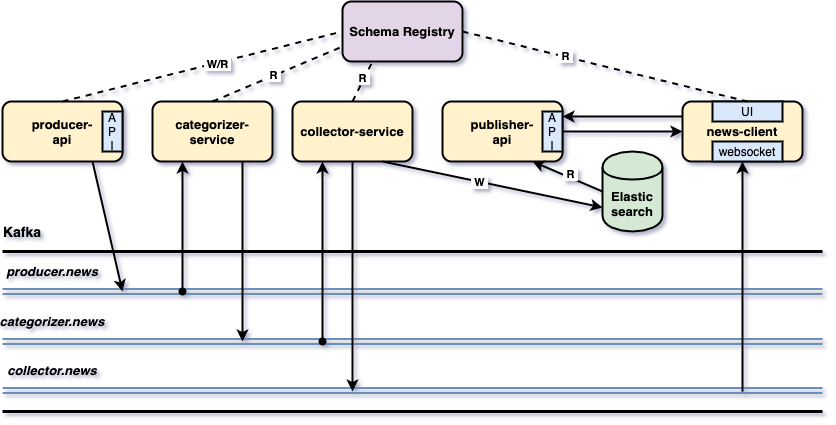

The diagram above was exported from draw.io. Its source (the exported page's mxGraphModel, read from the mxfile embedded in the PNG):
<mxGraphModel dx="786" dy="527" grid="1" gridSize="10" guides="1" tooltips="1" connect="1" arrows="1" fold="1" page="1" pageScale="1" pageWidth="850" pageHeight="1100" background="#ffffff" math="0" shadow="1">
  <root>
    <mxCell id="0" />
    <mxCell id="1" parent="0" />
    <mxCell id="3" value="&lt;b&gt;&lt;font style=&quot;font-size: 13px&quot;&gt;producer-&lt;br&gt;api&lt;/font&gt;&lt;/b&gt;" style="rounded=1;whiteSpace=wrap;html=1;shadow=0;fillColor=#fff2cc;strokeColor=#000000;strokeWidth=2;" parent="1" vertex="1">
      <mxGeometry x="10" y="150" width="120" height="60" as="geometry" />
    </mxCell>
    <mxCell id="4" value="&lt;b&gt;&lt;font style=&quot;font-size: 13px&quot;&gt;categorizer-service&lt;/font&gt;&lt;/b&gt;" style="rounded=1;whiteSpace=wrap;html=1;shadow=0;fillColor=#fff2cc;strokeColor=#000000;strokeWidth=2;" parent="1" vertex="1">
      <mxGeometry x="160" y="150" width="120" height="60" as="geometry" />
    </mxCell>
    <mxCell id="5" value="&lt;b&gt;&lt;font style=&quot;font-size: 13px&quot;&gt;collector-service&lt;/font&gt;&lt;/b&gt;&lt;br&gt;" style="rounded=1;whiteSpace=wrap;html=1;shadow=0;fillColor=#fff2cc;strokeColor=#000000;strokeWidth=2;" parent="1" vertex="1">
      <mxGeometry x="300" y="150" width="120" height="60" as="geometry" />
    </mxCell>
    <mxCell id="6" value="&lt;div style=&quot;text-align: center&quot;&gt;&lt;b&gt;&lt;font style=&quot;font-size: 13px&quot;&gt;publisher-&lt;/font&gt;&lt;/b&gt;&lt;/div&gt;&lt;div style=&quot;text-align: center&quot;&gt;&lt;b&gt;&lt;font style=&quot;font-size: 13px&quot;&gt;api&lt;/font&gt;&lt;/b&gt;&lt;/div&gt;" style="rounded=1;whiteSpace=wrap;html=1;shadow=0;fillColor=#fff2cc;strokeColor=#000000;strokeWidth=2;" parent="1" vertex="1">
      <mxGeometry x="450" y="150" width="120" height="60" as="geometry" />
    </mxCell>
    <mxCell id="7" value="&lt;b&gt;&lt;font style=&quot;font-size: 13px&quot;&gt;news-client&lt;/font&gt;&lt;/b&gt;" style="rounded=1;whiteSpace=wrap;html=1;verticalAlign=middle;shadow=0;fillColor=#fff2cc;strokeColor=#000000;strokeWidth=2;" parent="1" vertex="1">
      <mxGeometry x="690" y="150" width="120" height="60" as="geometry" />
    </mxCell>
    <mxCell id="28" value="&lt;b style=&quot;font-size: 13px&quot;&gt;Elastic&lt;br&gt;search&lt;/b&gt;&lt;br&gt;" style="shape=cylinder;whiteSpace=wrap;html=1;boundedLbl=1;backgroundOutline=1;shadow=0;fillColor=#d5e8d4;strokeColor=#000000;strokeWidth=2;" parent="1" vertex="1">
      <mxGeometry x="610" y="200" width="60" height="80" as="geometry" />
    </mxCell>
    <mxCell id="32" value="" style="endArrow=none;html=1;strokeWidth=3;shadow=0;" parent="1" edge="1">
      <mxGeometry width="50" height="50" relative="1" as="geometry">
        <mxPoint x="10" y="300" as="sourcePoint" />
        <mxPoint x="830" y="300" as="targetPoint" />
      </mxGeometry>
    </mxCell>
    <mxCell id="33" value="" style="endArrow=none;html=1;strokeWidth=3;shadow=0;" parent="1" edge="1">
      <mxGeometry width="50" height="50" relative="1" as="geometry">
        <mxPoint x="10" y="460" as="sourcePoint" />
        <mxPoint x="830" y="460" as="targetPoint" />
      </mxGeometry>
    </mxCell>
    <mxCell id="34" value="" style="shape=link;html=1;jettySize=auto;orthogonalLoop=1;shadow=0;strokeWidth=2;fillColor=#dae8fc;strokeColor=#6c8ebf;" parent="1" edge="1">
      <mxGeometry width="50" height="50" relative="1" as="geometry">
        <mxPoint x="10" y="340" as="sourcePoint" />
        <mxPoint x="830" y="340" as="targetPoint" />
      </mxGeometry>
    </mxCell>
    <mxCell id="35" value="&lt;b&gt;&lt;font style=&quot;font-size: 14px&quot;&gt;Kafka&lt;/font&gt;&lt;/b&gt;&lt;br style=&quot;font-size: 12px&quot;&gt;" style="text;html=1;strokeColor=none;fillColor=none;align=center;verticalAlign=middle;whiteSpace=wrap;rounded=0;shadow=0;fontSize=12;" parent="1" vertex="1">
      <mxGeometry x="10" y="270" width="40" height="20" as="geometry" />
    </mxCell>
    <mxCell id="36" value="&lt;i&gt;&lt;font style=&quot;font-size: 13px&quot;&gt;producer.news&lt;/font&gt;&lt;/i&gt;" style="text;html=1;strokeColor=none;fillColor=none;align=center;verticalAlign=middle;whiteSpace=wrap;rounded=0;shadow=0;fontStyle=1" parent="1" vertex="1">
      <mxGeometry x="40" y="310" width="40" height="20" as="geometry" />
    </mxCell>
    <mxCell id="37" value="" style="shape=link;html=1;jettySize=auto;orthogonalLoop=1;shadow=0;strokeWidth=2;fillColor=#dae8fc;strokeColor=#6c8ebf;" parent="1" edge="1">
      <mxGeometry width="50" height="50" relative="1" as="geometry">
        <mxPoint x="10" y="390" as="sourcePoint" />
        <mxPoint x="830" y="390" as="targetPoint" />
      </mxGeometry>
    </mxCell>
    <mxCell id="38" value="&lt;i&gt;&lt;font style=&quot;font-size: 13px&quot;&gt;categorizer.news&lt;/font&gt;&lt;/i&gt;" style="text;html=1;strokeColor=none;fillColor=none;align=center;verticalAlign=middle;whiteSpace=wrap;rounded=0;shadow=0;fontStyle=1" parent="1" vertex="1">
      <mxGeometry x="40" y="360" width="40" height="20" as="geometry" />
    </mxCell>
    <mxCell id="39" value="" style="shape=link;html=1;jettySize=auto;orthogonalLoop=1;shadow=0;strokeWidth=2;fillColor=#dae8fc;strokeColor=#6c8ebf;" parent="1" edge="1">
      <mxGeometry width="50" height="50" relative="1" as="geometry">
        <mxPoint x="10" y="439" as="sourcePoint" />
        <mxPoint x="830" y="439" as="targetPoint" />
      </mxGeometry>
    </mxCell>
    <mxCell id="40" value="&lt;i&gt;&lt;font style=&quot;font-size: 13px&quot;&gt;collector.news&lt;/font&gt;&lt;/i&gt;" style="text;html=1;strokeColor=none;fillColor=none;align=center;verticalAlign=middle;whiteSpace=wrap;rounded=0;shadow=0;fontStyle=1" parent="1" vertex="1">
      <mxGeometry x="40" y="409" width="40" height="20" as="geometry" />
    </mxCell>
    <mxCell id="41" value="" style="endArrow=classic;html=1;exitX=0.75;exitY=1;shadow=0;strokeWidth=2;" parent="1" source="3" edge="1">
      <mxGeometry width="50" height="50" relative="1" as="geometry">
        <mxPoint x="10" y="530" as="sourcePoint" />
        <mxPoint x="130" y="340" as="targetPoint" />
      </mxGeometry>
    </mxCell>
    <mxCell id="42" value="" style="endArrow=classic;html=1;entryX=0.25;entryY=1;shadow=0;strokeWidth=2;startArrow=oval;startFill=1;" parent="1" target="4" edge="1">
      <mxGeometry width="50" height="50" relative="1" as="geometry">
        <mxPoint x="190" y="340" as="sourcePoint" />
        <mxPoint x="60" y="480" as="targetPoint" />
      </mxGeometry>
    </mxCell>
    <mxCell id="43" value="" style="endArrow=classic;html=1;exitX=0.75;exitY=1;shadow=0;strokeWidth=2;" parent="1" source="4" edge="1">
      <mxGeometry width="50" height="50" relative="1" as="geometry">
        <mxPoint x="10" y="530" as="sourcePoint" />
        <mxPoint x="250" y="390" as="targetPoint" />
      </mxGeometry>
    </mxCell>
    <mxCell id="44" value="" style="endArrow=classic;html=1;entryX=0.25;entryY=1;shadow=0;strokeWidth=2;startArrow=oval;startFill=1;" parent="1" target="5" edge="1">
      <mxGeometry width="50" height="50" relative="1" as="geometry">
        <mxPoint x="330" y="390" as="sourcePoint" />
        <mxPoint x="190" y="480" as="targetPoint" />
      </mxGeometry>
    </mxCell>
    <mxCell id="45" value="" style="endArrow=classic;html=1;exitX=0.5;exitY=1;shadow=0;strokeWidth=2;" parent="1" source="5" edge="1">
      <mxGeometry width="50" height="50" relative="1" as="geometry">
        <mxPoint x="140" y="530" as="sourcePoint" />
        <mxPoint x="360" y="440" as="targetPoint" />
      </mxGeometry>
    </mxCell>
    <mxCell id="46" value="" style="endArrow=classic;html=1;entryX=0.5;entryY=1;shadow=0;strokeWidth=2;" parent="1" target="7" edge="1">
      <mxGeometry width="50" height="50" relative="1" as="geometry">
        <mxPoint x="750" y="440" as="sourcePoint" />
        <mxPoint x="750" y="220" as="targetPoint" />
      </mxGeometry>
    </mxCell>
    <mxCell id="48" value="" style="endArrow=none;startArrow=classic;html=1;entryX=0;entryY=0.5;exitX=0.75;exitY=1;shadow=0;strokeWidth=2;endFill=0;" parent="1" source="6" target="28" edge="1">
      <mxGeometry width="50" height="50" relative="1" as="geometry">
        <mxPoint x="350" y="530" as="sourcePoint" />
        <mxPoint x="400" y="480" as="targetPoint" />
      </mxGeometry>
    </mxCell>
    <mxCell id="oI-WY7edUe6oABNF85_X-62" value="&lt;b&gt;&amp;nbsp;R&amp;nbsp;&lt;/b&gt;" style="edgeLabel;html=1;align=center;verticalAlign=middle;resizable=0;points=[];" parent="48" vertex="1" connectable="0">
      <mxGeometry x="0.0294" y="3" relative="1" as="geometry">
        <mxPoint as="offset" />
      </mxGeometry>
    </mxCell>
    <mxCell id="49" value="" style="endArrow=classic;html=1;entryX=1;entryY=0.25;exitX=0;exitY=0.25;shadow=0;strokeWidth=2;" parent="1" source="7" target="6" edge="1">
      <mxGeometry width="50" height="50" relative="1" as="geometry">
        <mxPoint x="230" y="530" as="sourcePoint" />
        <mxPoint x="280" y="480" as="targetPoint" />
      </mxGeometry>
    </mxCell>
    <mxCell id="50" value="" style="endArrow=classic;html=1;entryX=0;entryY=0.5;exitX=1;exitY=0.5;shadow=0;strokeWidth=2;" parent="1" source="6" target="7" edge="1">
      <mxGeometry width="50" height="50" relative="1" as="geometry">
        <mxPoint x="230" y="530" as="sourcePoint" />
        <mxPoint x="280" y="480" as="targetPoint" />
      </mxGeometry>
    </mxCell>
    <mxCell id="51" value="A&lt;br&gt;P&lt;br&gt;I" style="rounded=0;whiteSpace=wrap;html=1;fillColor=#dae8fc;strokeColor=#000000;shadow=0;strokeWidth=2;" parent="1" vertex="1">
      <mxGeometry x="550" y="160" width="20" height="40" as="geometry" />
    </mxCell>
    <mxCell id="52" value="A&lt;br&gt;P&lt;br&gt;I" style="rounded=0;whiteSpace=wrap;html=1;fillColor=#dae8fc;strokeColor=#000000;shadow=0;strokeWidth=2;" parent="1" vertex="1">
      <mxGeometry x="110" y="160" width="20" height="40" as="geometry" />
    </mxCell>
    <mxCell id="53" value="websocket" style="rounded=0;whiteSpace=wrap;html=1;fillColor=#dae8fc;strokeColor=#000000;shadow=0;strokeWidth=2;" parent="1" vertex="1">
      <mxGeometry x="720" y="190" width="70" height="20" as="geometry" />
    </mxCell>
    <mxCell id="54" value="" style="endArrow=classic;html=1;exitX=0.75;exitY=1;entryX=0;entryY=0.7;shadow=0;strokeWidth=2;" parent="1" source="5" target="28" edge="1">
      <mxGeometry width="50" height="50" relative="1" as="geometry">
        <mxPoint x="200" y="530" as="sourcePoint" />
        <mxPoint x="250" y="480" as="targetPoint" />
      </mxGeometry>
    </mxCell>
    <mxCell id="oI-WY7edUe6oABNF85_X-61" value="&amp;nbsp;W&amp;nbsp;" style="edgeLabel;html=1;align=center;verticalAlign=middle;resizable=0;points=[];fontStyle=1" parent="54" vertex="1" connectable="0">
      <mxGeometry x="-0.1197" relative="1" as="geometry">
        <mxPoint as="offset" />
      </mxGeometry>
    </mxCell>
    <mxCell id="55" value="UI" style="rounded=0;whiteSpace=wrap;html=1;fillColor=#dae8fc;strokeColor=#000000;shadow=0;strokeWidth=2;" parent="1" vertex="1">
      <mxGeometry x="720" y="150" width="70" height="20" as="geometry" />
    </mxCell>
    <mxCell id="oI-WY7edUe6oABNF85_X-56" value="&lt;b&gt;&lt;font style=&quot;font-size: 13px&quot;&gt;Schema Registry&lt;/font&gt;&lt;/b&gt;" style="rounded=1;whiteSpace=wrap;html=1;shadow=0;fillColor=#e1d5e7;strokeWidth=2;" parent="1" vertex="1">
      <mxGeometry x="350" y="50" width="120" height="60" as="geometry" />
    </mxCell>
    <mxCell id="oI-WY7edUe6oABNF85_X-57" value="" style="endArrow=none;dashed=1;html=1;exitX=0.5;exitY=0;exitDx=0;exitDy=0;entryX=0;entryY=0.5;entryDx=0;entryDy=0;strokeWidth=2;" parent="1" source="3" target="oI-WY7edUe6oABNF85_X-56" edge="1">
      <mxGeometry width="50" height="50" relative="1" as="geometry">
        <mxPoint x="230" y="100" as="sourcePoint" />
        <mxPoint x="280" y="50" as="targetPoint" />
      </mxGeometry>
    </mxCell>
    <mxCell id="EIFVM64h4I3V5IEDAo-S-55" value="&lt;b&gt;&amp;nbsp;W/R&amp;nbsp;&lt;/b&gt;" style="edgeLabel;html=1;align=center;verticalAlign=middle;resizable=0;points=[];" vertex="1" connectable="0" parent="oI-WY7edUe6oABNF85_X-57">
      <mxGeometry x="0.1051" y="-1" relative="1" as="geometry">
        <mxPoint as="offset" />
      </mxGeometry>
    </mxCell>
    <mxCell id="oI-WY7edUe6oABNF85_X-58" value="" style="endArrow=none;dashed=1;html=1;strokeWidth=2;exitX=0.5;exitY=0;exitDx=0;exitDy=0;entryX=0;entryY=0.75;entryDx=0;entryDy=0;" parent="1" source="4" target="oI-WY7edUe6oABNF85_X-56" edge="1">
      <mxGeometry width="50" height="50" relative="1" as="geometry">
        <mxPoint x="290" y="150" as="sourcePoint" />
        <mxPoint x="340" y="100" as="targetPoint" />
      </mxGeometry>
    </mxCell>
    <mxCell id="EIFVM64h4I3V5IEDAo-S-56" value="&lt;b&gt;&amp;nbsp;R&amp;nbsp;&lt;/b&gt;" style="edgeLabel;html=1;align=center;verticalAlign=middle;resizable=0;points=[];" vertex="1" connectable="0" parent="oI-WY7edUe6oABNF85_X-58">
      <mxGeometry x="-0.0735" y="1" relative="1" as="geometry">
        <mxPoint x="1" as="offset" />
      </mxGeometry>
    </mxCell>
    <mxCell id="oI-WY7edUe6oABNF85_X-59" value="" style="endArrow=none;dashed=1;html=1;strokeWidth=2;entryX=0.25;entryY=1;entryDx=0;entryDy=0;" parent="1" target="oI-WY7edUe6oABNF85_X-56" edge="1">
      <mxGeometry width="50" height="50" relative="1" as="geometry">
        <mxPoint x="360" y="150" as="sourcePoint" />
        <mxPoint x="410" y="100" as="targetPoint" />
      </mxGeometry>
    </mxCell>
    <mxCell id="EIFVM64h4I3V5IEDAo-S-57" value="&lt;b&gt;&amp;nbsp;R&amp;nbsp;&lt;/b&gt;" style="edgeLabel;html=1;align=center;verticalAlign=middle;resizable=0;points=[];" vertex="1" connectable="0" parent="oI-WY7edUe6oABNF85_X-59">
      <mxGeometry x="0.1" y="2" relative="1" as="geometry">
        <mxPoint as="offset" />
      </mxGeometry>
    </mxCell>
    <mxCell id="oI-WY7edUe6oABNF85_X-60" value="" style="endArrow=none;dashed=1;html=1;strokeWidth=2;exitX=1;exitY=0.5;exitDx=0;exitDy=0;entryX=0.5;entryY=0;entryDx=0;entryDy=0;" parent="1" source="oI-WY7edUe6oABNF85_X-56" target="55" edge="1">
      <mxGeometry width="50" height="50" relative="1" as="geometry">
        <mxPoint x="540" y="110" as="sourcePoint" />
        <mxPoint x="590" y="60" as="targetPoint" />
      </mxGeometry>
    </mxCell>
    <mxCell id="EIFVM64h4I3V5IEDAo-S-58" value="&lt;b&gt;&amp;nbsp;R&amp;nbsp;&lt;/b&gt;" style="edgeLabel;html=1;align=center;verticalAlign=middle;resizable=0;points=[];" vertex="1" connectable="0" parent="oI-WY7edUe6oABNF85_X-60">
      <mxGeometry x="-0.2859" y="1" relative="1" as="geometry">
        <mxPoint as="offset" />
      </mxGeometry>
    </mxCell>
  </root>
</mxGraphModel>